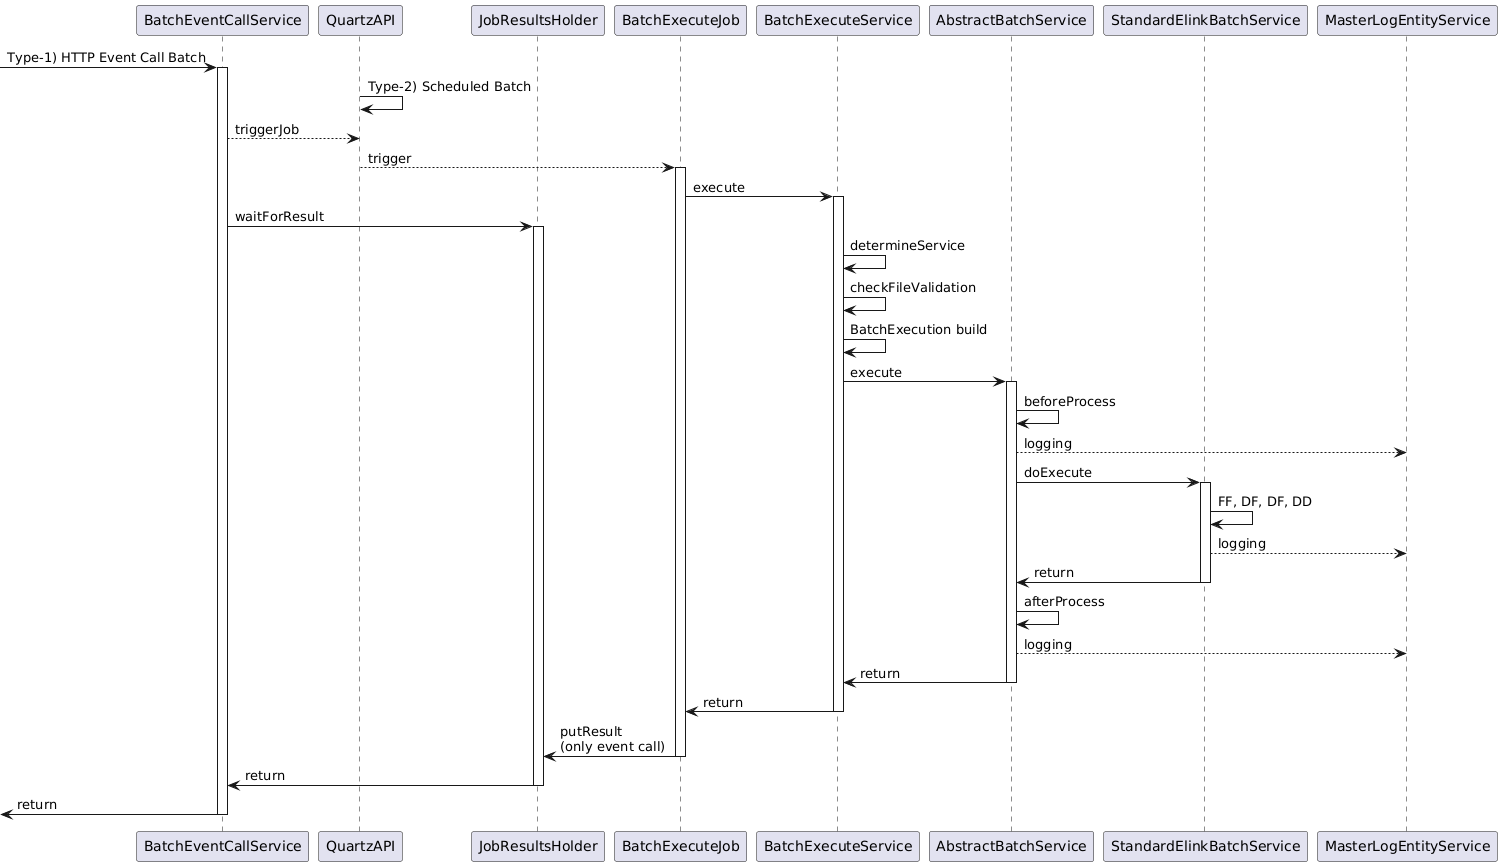

The diagram above was rendered by PlantUML. Its source (embedded in the PNG):
@startuml
participant BatchEventCallService
participant QuartzAPI
participant JobResultsHolder
participant BatchExecuteJob
participant BatchExecuteService
participant AbstractBatchService
participant StandardElinkBatchService
participant MasterLogEntityService

[-> BatchEventCallService ++: Type-1) HTTP Event Call Batch
QuartzAPI -> QuartzAPI : Type-2) Scheduled Batch
BatchEventCallService --> QuartzAPI : triggerJob
QuartzAPI --> BatchExecuteJob ++ : trigger
BatchExecuteJob -> BatchExecuteService ++ : execute
BatchEventCallService -> JobResultsHolder ++ : waitForResult
BatchExecuteService -> BatchExecuteService : determineService
BatchExecuteService -> BatchExecuteService : checkFileValidation
BatchExecuteService -> BatchExecuteService: BatchExecution build
BatchExecuteService -> AbstractBatchService ++ : execute
AbstractBatchService -> AbstractBatchService: beforeProcess
AbstractBatchService --> MasterLogEntityService: logging
AbstractBatchService -> StandardElinkBatchService ++ : doExecute
StandardElinkBatchService -> StandardElinkBatchService : FF, DF, DF, DD
StandardElinkBatchService --> MasterLogEntityService : logging
StandardElinkBatchService -> AbstractBatchService -- : return
AbstractBatchService -> AbstractBatchService: afterProcess
AbstractBatchService --> MasterLogEntityService: logging
AbstractBatchService -> BatchExecuteService -- : return
BatchExecuteService -> BatchExecuteJob -- : return
BatchExecuteJob -> JobResultsHolder -- : putResult\n(only event call)
JobResultsHolder -> BatchEventCallService -- : return

[<- BatchEventCallService -- : return
@enduml